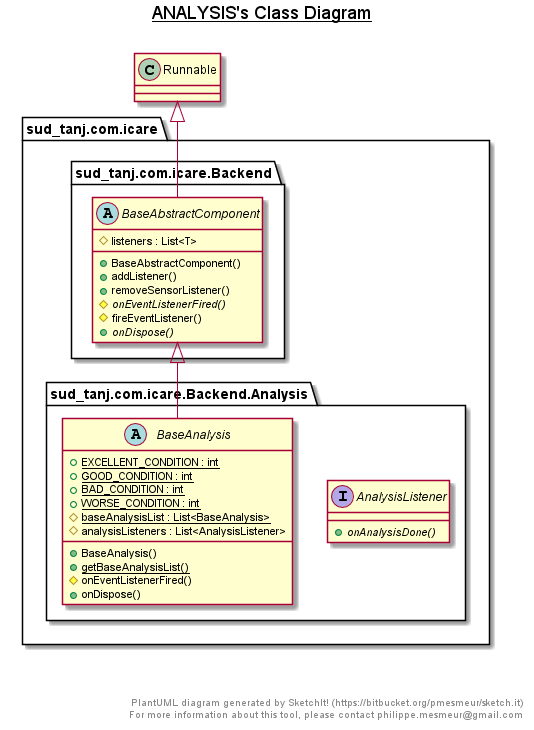

The diagram above was rendered by PlantUML. Its source (embedded in the PNG):
@startuml

title __ANALYSIS's Class Diagram__\n

  package sud_tanj.com.icare {
    package sud_tanj.com.icare.Backend.Analysis {
      interface AnalysisListener {
          {abstract} + onAnalysisDone()
      }
    }
  }
  

  package sud_tanj.com.icare {
    package sud_tanj.com.icare.Backend {
      abstract class BaseAbstractComponent {
          # listeners : List<T>
          + BaseAbstractComponent()
          + addListener()
          + removeSensorListener()
          {abstract} # onEventListenerFired()
          # fireEventListener()
          {abstract} + onDispose()
      }
    }
  }
  

  package sud_tanj.com.icare {
    package sud_tanj.com.icare.Backend.Analysis {
      abstract class BaseAnalysis {
          {static} + EXCELLENT_CONDITION : int
          {static} + GOOD_CONDITION : int
          {static} + BAD_CONDITION : int
          {static} + WORSE_CONDITION : int
          {static} # baseAnalysisList : List<BaseAnalysis>
          # analysisListeners : List<AnalysisListener>
          + BaseAnalysis()
          {static} + getBaseAnalysisList()
          # onEventListenerFired()
          + onDispose()
      }
    }
  }
  

  BaseAbstractComponent -up-|> Runnable
  BaseAnalysis -up-|> BaseAbstractComponent


right footer


PlantUML diagram generated by SketchIt! (https://bitbucket.org/pmesmeur/sketch.it)
For more information about this tool, please contact philippe.mesmeur@gmail.com
endfooter

@enduml